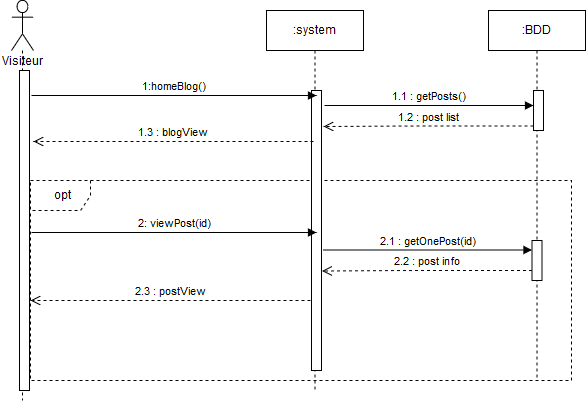

The diagram above was exported from draw.io. Its source (the exported page's mxGraphModel, read from the mxfile embedded in the PNG):
<mxGraphModel dx="1394" dy="793" grid="1" gridSize="10" guides="1" tooltips="1" connect="1" arrows="1" fold="1" page="1" pageScale="1" pageWidth="827" pageHeight="1169" math="0" shadow="0">
  <root>
    <mxCell id="0" />
    <mxCell id="1" parent="0" />
    <mxCell id="fUM2uevEOE9gBZG7iSMm-2" value="" style="shape=umlLifeline;participant=umlActor;perimeter=lifelinePerimeter;whiteSpace=wrap;html=1;container=1;collapsible=0;recursiveResize=0;verticalAlign=top;spacingTop=36;labelBackgroundColor=#ffffff;outlineConnect=0;size=50;" parent="1" vertex="1">
      <mxGeometry x="58" y="60" width="22" height="400" as="geometry" />
    </mxCell>
    <mxCell id="fUM2uevEOE9gBZG7iSMm-5" value="" style="html=1;points=[];perimeter=orthogonalPerimeter;" parent="fUM2uevEOE9gBZG7iSMm-2" vertex="1">
      <mxGeometry x="8" y="70" width="10" height="320" as="geometry" />
    </mxCell>
    <mxCell id="jQqZS7lPE9q3gfO8sB9S-19" value="opt" style="shape=umlFrame;whiteSpace=wrap;html=1;dashed=1;" parent="fUM2uevEOE9gBZG7iSMm-2" vertex="1">
      <mxGeometry x="19" y="180" width="541" height="200" as="geometry" />
    </mxCell>
    <mxCell id="fUM2uevEOE9gBZG7iSMm-6" value=":system" style="html=1;points=[];perimeter=orthogonalPerimeter;shape=umlLifeline;participant=label;fontFamily=Helvetica;fontSize=12;fontColor=#000000;align=center;strokeColor=#000000;fillColor=#ffffff;recursiveResize=0;container=1;collapsible=0;" parent="1" vertex="1">
      <mxGeometry x="313" y="70" width="97" height="380" as="geometry" />
    </mxCell>
    <mxCell id="fUM2uevEOE9gBZG7iSMm-8" value="" style="html=1;points=[];perimeter=orthogonalPerimeter;" parent="fUM2uevEOE9gBZG7iSMm-6" vertex="1">
      <mxGeometry x="45" y="80" width="10" height="280" as="geometry" />
    </mxCell>
    <mxCell id="fUM2uevEOE9gBZG7iSMm-10" value="1.3 : blogView" style="html=1;verticalAlign=bottom;endArrow=open;dashed=1;endSize=8;" parent="1" edge="1">
      <mxGeometry relative="1" as="geometry">
        <mxPoint x="360" y="201" as="sourcePoint" />
        <mxPoint x="80" y="201" as="targetPoint" />
        <Array as="points">
          <mxPoint x="230" y="201" />
        </Array>
        <mxPoint as="offset" />
      </mxGeometry>
    </mxCell>
    <mxCell id="fUM2uevEOE9gBZG7iSMm-7" value="1:homeBlog()" style="html=1;verticalAlign=bottom;endArrow=block;" parent="1" edge="1">
      <mxGeometry width="80" relative="1" as="geometry">
        <mxPoint x="78" y="155" as="sourcePoint" />
        <mxPoint x="363" y="155" as="targetPoint" />
      </mxGeometry>
    </mxCell>
    <mxCell id="fUM2uevEOE9gBZG7iSMm-28" value="Visiteur" style="text;html=1;resizable=0;points=[];autosize=1;align=left;verticalAlign=top;spacingTop=-4;" parent="1" vertex="1">
      <mxGeometry x="47" y="113" width="60" height="20" as="geometry" />
    </mxCell>
    <mxCell id="jQqZS7lPE9q3gfO8sB9S-10" value=":BDD" style="html=1;points=[];perimeter=orthogonalPerimeter;shape=umlLifeline;participant=label;fontFamily=Helvetica;fontSize=12;fontColor=#000000;align=center;strokeColor=#000000;fillColor=#ffffff;recursiveResize=0;container=1;collapsible=0;" parent="1" vertex="1">
      <mxGeometry x="535" y="70" width="97" height="370" as="geometry" />
    </mxCell>
    <mxCell id="jQqZS7lPE9q3gfO8sB9S-11" value="" style="html=1;points=[];perimeter=orthogonalPerimeter;" parent="jQqZS7lPE9q3gfO8sB9S-10" vertex="1">
      <mxGeometry x="45" y="80" width="10" height="40" as="geometry" />
    </mxCell>
    <mxCell id="jQqZS7lPE9q3gfO8sB9S-12" value="1.1 : getPosts()" style="html=1;verticalAlign=bottom;endArrow=block;" parent="1" edge="1">
      <mxGeometry width="80" relative="1" as="geometry">
        <mxPoint x="371" y="165" as="sourcePoint" />
        <mxPoint x="580" y="165" as="targetPoint" />
      </mxGeometry>
    </mxCell>
    <mxCell id="jQqZS7lPE9q3gfO8sB9S-13" value="1.2 : post list" style="html=1;verticalAlign=bottom;endArrow=open;dashed=1;endSize=8;" parent="1" edge="1">
      <mxGeometry relative="1" as="geometry">
        <mxPoint x="580" y="185.5" as="sourcePoint" />
        <mxPoint x="370" y="186" as="targetPoint" />
        <Array as="points">
          <mxPoint x="450" y="185.5" />
        </Array>
        <mxPoint as="offset" />
      </mxGeometry>
    </mxCell>
    <mxCell id="jQqZS7lPE9q3gfO8sB9S-14" value="2: viewPost(id)" style="html=1;verticalAlign=bottom;endArrow=block;" parent="1" edge="1">
      <mxGeometry width="80" relative="1" as="geometry">
        <mxPoint x="78" y="292" as="sourcePoint" />
        <mxPoint x="363" y="292" as="targetPoint" />
      </mxGeometry>
    </mxCell>
    <mxCell id="jQqZS7lPE9q3gfO8sB9S-15" value="" style="html=1;points=[];perimeter=orthogonalPerimeter;" parent="1" vertex="1">
      <mxGeometry x="578.5" y="300" width="10" height="40" as="geometry" />
    </mxCell>
    <mxCell id="jQqZS7lPE9q3gfO8sB9S-16" value="2.1 : getOnePost(id)" style="html=1;verticalAlign=bottom;endArrow=block;" parent="1" edge="1">
      <mxGeometry width="80" relative="1" as="geometry">
        <mxPoint x="369.5" y="309.5" as="sourcePoint" />
        <mxPoint x="578.5" y="309.5" as="targetPoint" />
      </mxGeometry>
    </mxCell>
    <mxCell id="jQqZS7lPE9q3gfO8sB9S-17" value="2.2 : post info" style="html=1;verticalAlign=bottom;endArrow=open;dashed=1;endSize=8;" parent="1" edge="1">
      <mxGeometry relative="1" as="geometry">
        <mxPoint x="578.5" y="330" as="sourcePoint" />
        <mxPoint x="368.5" y="330.5" as="targetPoint" />
        <Array as="points">
          <mxPoint x="448.5" y="330" />
        </Array>
        <mxPoint as="offset" />
      </mxGeometry>
    </mxCell>
    <mxCell id="jQqZS7lPE9q3gfO8sB9S-18" value="2.3 : postView" style="html=1;verticalAlign=bottom;endArrow=open;dashed=1;endSize=8;" parent="1" edge="1">
      <mxGeometry relative="1" as="geometry">
        <mxPoint x="357" y="360" as="sourcePoint" />
        <mxPoint x="77" y="360" as="targetPoint" />
        <Array as="points">
          <mxPoint x="227" y="360" />
        </Array>
        <mxPoint as="offset" />
      </mxGeometry>
    </mxCell>
  </root>
</mxGraphModel>